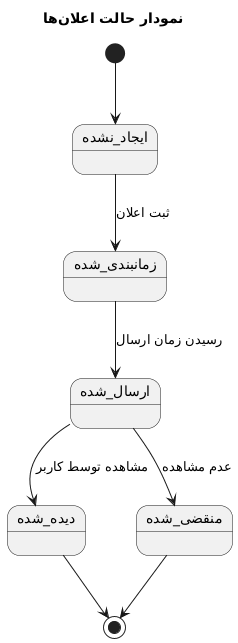

The diagram above was rendered by PlantUML. Its source (embedded in the PNG):
@startuml
title نمودار حالت اعلانها

[*] --> ایجاد_نشده

ایجاد_نشده --> زمانبندی_شده : ثبت اعلان
زمانبندی_شده --> ارسال_شده : رسیدن زمان ارسال
ارسال_شده --> دیده_شده : مشاهده توسط کاربر
ارسال_شده --> منقضی_شده : عدم مشاهده

دیده_شده --> [*]
منقضی_شده --> [*]
@enduml